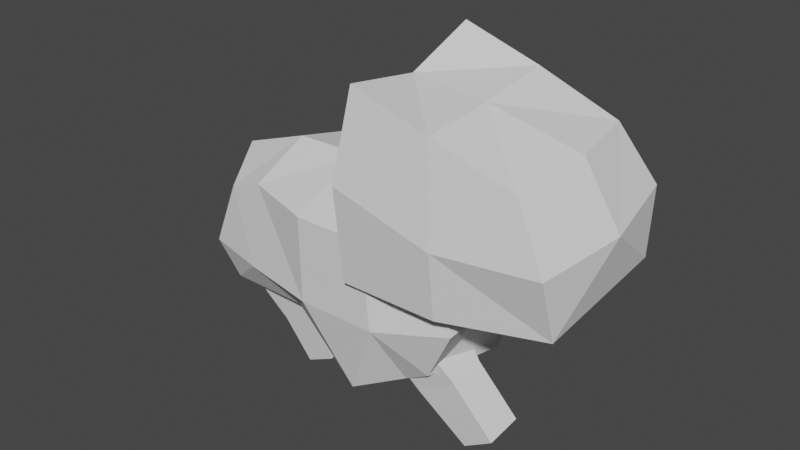 # Source: unit.blend  (saved by Blender 2.82.7; exported with 4.5.12 LTS)
import bpy
from mathutils import Matrix  # noqa: F401  (used for matrix-valued properties, if any)

bpy.ops.wm.read_factory_settings(use_empty=True)
scene = bpy.context.scene
scene.name = 'Scene'

# ---- collections
col_collection = bpy.data.collections.new('Collection'); scene.collection.children.link(col_collection)

# ---- world
world_world = bpy.data.worlds.new('World'); scene.world = world_world
world_world.use_nodes = True; world_world.node_tree.nodes.clear()
_N = world_world.node_tree.nodes; _L = world_world.node_tree.links
n0 = _N.new('ShaderNodeOutputWorld'); n0.name = 'World Output'; n0.location = (300, 300)
n1 = _N.new('ShaderNodeBackground'); n1.name = 'Background'; n1.location = (10, 300)
n1.inputs[0].default_value = (0.05088, 0.05088, 0.05088, 1.0)
_L.new(n1.outputs[0], n0.inputs[0])
n0.is_active_output = True
world_world.color = (0.05088, 0.05088, 0.05088)
world_world.use_sun_shadow = False
world_world.sun_shadow_jitter_overblur = 0.0

# ---- meshes
me_cube_001 = bpy.data.meshes.new('Cube.001')
me_cube_001.from_pydata([(-1.497, -0.6849, -0.4858), (-1.335, -0.6849, 0.7909), (-1.497, 0.6849, -0.4858), (-1.335, 0.6849, 0.7909), (1.502, -0.8947, -0.4484), (1.569, -0.7171, 0.9785), (1.502, 0.8947, -0.4484), (1.569, 0.7171, 0.9785), (0.4997, 1.0, -1.0), (0.0, 1.0, 1.0), (0.4997, -1.0, -1.0), (0.0, -1.0, 1.0), (0.8558, 1.0, 1.0), (1.128, -0.821, -0.7068), (1.128, 0.821, -0.7068), (0.8558, -1.0, 1.0), (-0.4618, 0.7316, -0.4495), (-0.8558, -0.7316, 0.9848), (-0.8558, 0.7316, 0.9848), (-0.4618, -0.7316, -0.4495), (-1.687, -0.75, -0.005234), (-1.687, 0.75, -0.005234), (1.875, 0.9517, 0.2357), (1.875, -0.9517, 0.2357), (0.0, -1.095, -0.005234), (0.0, 1.095, -0.005234), (0.9373, -1.095, -0.005234), (0.9373, 1.095, -0.005234), (-0.9373, 0.9248, -0.005234), (-0.9373, -0.9248, -0.005234), (-1.684, 0.0, -0.4858), (-1.712, 0.0, 0.9381), (1.712, 0.0, -0.5636), (1.569, 0.0, 0.9785), (0.0, 0.0, 1.261), (0.2271, 0.0, -1.0), (0.8558, 0.0, 1.261), (0.8558, 0.0, -1.0), (-0.4618, 0.0, -0.6643), (-0.8558, 0.0, 1.246), (1.875, 0.0, 0.2357), (-1.875, 0.0, -0.005234)], [], [(41, 3, 21), (27, 7, 22), (40, 5, 23), (29, 1, 20), (32, 13, 37), (39, 1, 17), (34, 15, 36), (35, 19, 38), (15, 24, 26), (18, 25, 28), (5, 26, 23), (36, 5, 33), (37, 10, 35), (25, 12, 27), (3, 28, 21), (38, 0, 30), (34, 17, 11), (24, 17, 29), (24, 19, 10), (2, 28, 16), (8, 27, 14), (4, 26, 13), (16, 25, 8), (26, 10, 13), (29, 0, 19), (40, 4, 32), (27, 6, 14), (30, 21, 2), (20, 30, 0), (6, 40, 32), (18, 34, 9), (2, 38, 30), (8, 37, 35), (7, 36, 33), (16, 35, 38), (9, 36, 12), (3, 39, 18), (14, 32, 37), (7, 40, 22), (1, 41, 20), (41, 31, 3), (27, 12, 7), (40, 33, 5), (29, 17, 1), (32, 4, 13), (39, 31, 1), (34, 11, 15), (35, 10, 19), (15, 11, 24), (18, 9, 25), (5, 15, 26), (36, 15, 5), (37, 13, 10), (25, 9, 12), (3, 18, 28), (38, 19, 0), (34, 39, 17), (24, 11, 17), (24, 29, 19), (2, 21, 28), (8, 25, 27), (4, 23, 26), (16, 28, 25), (26, 24, 10), (29, 20, 0), (40, 23, 4), (27, 22, 6), (30, 41, 21), (20, 41, 30), (6, 22, 40), (18, 39, 34), (2, 16, 38), (8, 14, 37), (7, 12, 36), (16, 8, 35), (9, 34, 36), (3, 31, 39), (14, 6, 32), (7, 33, 40), (1, 31, 41)])
_uv = me_cube_001.uv_layers.new(name='UVMap')
_uv.uv.foreach_set('vector', [0.03461, 0.7525, 0.03605, 0.7539, 0.03461, 0.7539, 0.03461, 0.7561, 0.03605, 0.7568, 0.03461, 0.7568, 0.03461, 0.7582, 0.03605, 0.7597, 0.03461, 0.7597, 0.03461, 0.7618, 0.03605, 0.7625, 0.03461, 0.7625, 0.0965, 0.7577, 0.09593, 0.7588, 0.09593, 0.7577, 0.0382, 0.7582, 0.03892, 0.7597, 0.0382, 0.7597, 0.03749, 0.7582, 0.03677, 0.7597, 0.03677, 0.7582, 0.09536, 0.7577, 0.09479, 0.7588, 0.09479, 0.7577, 0.03605, 0.7604, 0.03461, 0.7611, 0.03461, 0.7604, 0.03605, 0.7546, 0.03461, 0.7553, 0.03461, 0.7546, 0.03605, 0.7597, 0.03461, 0.7604, 0.03461, 0.7597, 0.03677, 0.7582, 0.03605, 0.7597, 0.03605, 0.7582, 0.09593, 0.7577, 0.09536, 0.7588, 0.09536, 0.7577, 0.03461, 0.7553, 0.03605, 0.7561, 0.03461, 0.7561, 0.03605, 0.7539, 0.03461, 0.7546, 0.03461, 0.7539, 0.09479, 0.7577, 0.09421, 0.7588, 0.09421, 0.7577, 0.03749, 0.7582, 0.0382, 0.7597, 0.03749, 0.7597, 0.03461, 0.7611, 0.03605, 0.7618, 0.03461, 0.7618, 0.09765, 0.76, 0.0965, 0.7605, 0.0965, 0.76, 0.0965, 0.7542, 0.09765, 0.7548, 0.0965, 0.7548, 0.0965, 0.7554, 0.09765, 0.756, 0.0965, 0.756, 0.0965, 0.7588, 0.09765, 0.7594, 0.0965, 0.7594, 0.0965, 0.7548, 0.09765, 0.7554, 0.0965, 0.7554, 0.09765, 0.7594, 0.0965, 0.76, 0.0965, 0.7594, 0.09765, 0.7605, 0.0965, 0.7611, 0.0965, 0.7605, 0.09765, 0.7577, 0.0965, 0.7588, 0.0965, 0.7577, 0.09765, 0.756, 0.0965, 0.7565, 0.0965, 0.756, 0.0965, 0.7531, 0.09765, 0.7542, 0.0965, 0.7542, 0.09765, 0.7519, 0.0965, 0.7531, 0.0965, 0.7519, 0.0965, 0.7565, 0.09765, 0.7577, 0.0965, 0.7577, 0.0382, 0.7568, 0.03749, 0.7582, 0.03749, 0.7568, 0.09421, 0.7565, 0.09479, 0.7577, 0.09421, 0.7577, 0.09536, 0.7565, 0.09593, 0.7577, 0.09536, 0.7577, 0.03605, 0.7568, 0.03677, 0.7582, 0.03605, 0.7582, 0.09479, 0.7565, 0.09536, 0.7577, 0.09479, 0.7577, 0.03749, 0.7568, 0.03677, 0.7582, 0.03677, 0.7568, 0.03892, 0.7568, 0.0382, 0.7582, 0.0382, 0.7568, 0.09593, 0.7565, 0.0965, 0.7577, 0.09593, 0.7577, 0.03605, 0.7568, 0.03461, 0.7582, 0.03461, 0.7568, 0.03605, 0.751, 0.03461, 0.7525, 0.03461, 0.751, 0.03461, 0.7525, 0.03605, 0.7525, 0.03605, 0.7539, 0.03461, 0.7561, 0.03605, 0.7561, 0.03605, 0.7568, 0.03461, 0.7582, 0.03605, 0.7582, 0.03605, 0.7597, 0.03461, 0.7618, 0.03605, 0.7618, 0.03605, 0.7625, 0.0965, 0.7577, 0.0965, 0.7588, 0.09593, 0.7588, 0.0382, 0.7582, 0.03892, 0.7582, 0.03892, 0.7597, 0.03749, 0.7582, 0.03749, 0.7597, 0.03677, 0.7597, 0.09536, 0.7577, 0.09536, 0.7588, 0.09479, 0.7588, 0.03605, 0.7604, 0.03605, 0.7611, 0.03461, 0.7611, 0.03605, 0.7546, 0.03605, 0.7553, 0.03461, 0.7553, 0.03605, 0.7597, 0.03605, 0.7604, 0.03461, 0.7604, 0.03677, 0.7582, 0.03677, 0.7597, 0.03605, 0.7597, 0.09593, 0.7577, 0.09593, 0.7588, 0.09536, 0.7588, 0.03461, 0.7553, 0.03605, 0.7553, 0.03605, 0.7561, 0.03605, 0.7539, 0.03605, 0.7546, 0.03461, 0.7546, 0.09479, 0.7577, 0.09479, 0.7588, 0.09421, 0.7588, 0.03749, 0.7582, 0.0382, 0.7582, 0.0382, 0.7597, 0.03461, 0.7611, 0.03605, 0.7611, 0.03605, 0.7618, 0.09765, 0.76, 0.09765, 0.7605, 0.0965, 0.7605, 0.0965, 0.7542, 0.09765, 0.7542, 0.09765, 0.7548, 0.0965, 0.7554, 0.09765, 0.7554, 0.09765, 0.756, 0.0965, 0.7588, 0.09765, 0.7588, 0.09765, 0.7594, 0.0965, 0.7548, 0.09765, 0.7548, 0.09765, 0.7554, 0.09765, 0.7594, 0.09765, 0.76, 0.0965, 0.76, 0.09765, 0.7605, 0.09765, 0.7611, 0.0965, 0.7611, 0.09765, 0.7577, 0.09765, 0.7588, 0.0965, 0.7588, 0.09765, 0.756, 0.09765, 0.7565, 0.0965, 0.7565, 0.0965, 0.7531, 0.09765, 0.7531, 0.09765, 0.7542, 0.09765, 0.7519, 0.09765, 0.7531, 0.0965, 0.7531, 0.0965, 0.7565, 0.09765, 0.7565, 0.09765, 0.7577, 0.0382, 0.7568, 0.0382, 0.7582, 0.03749, 0.7582, 0.09421, 0.7565, 0.09479, 0.7565, 0.09479, 0.7577, 0.09536, 0.7565, 0.09593, 0.7565, 0.09593, 0.7577, 0.03605, 0.7568, 0.03677, 0.7568, 0.03677, 0.7582, 0.09479, 0.7565, 0.09536, 0.7565, 0.09536, 0.7577, 0.03749, 0.7568, 0.03749, 0.7582, 0.03677, 0.7582, 0.03892, 0.7568, 0.03892, 0.7582, 0.0382, 0.7582, 0.09593, 0.7565, 0.0965, 0.7565, 0.0965, 0.7577, 0.03605, 0.7568, 0.03605, 0.7582, 0.03461, 0.7582, 0.03605, 0.751, 0.03605, 0.7525, 0.03461, 0.7525])
me_cube_001.materials.append(None)
me_cube_001.use_remesh_fix_poles = True
me_cube_001.use_remesh_preserve_attributes = False
me_cube_001.use_mirror_vertex_groups = False
me_cube_001.update()
me_cube_002 = bpy.data.meshes.new('Cube.002')
me_cube_002.from_pydata([(0.8354, -1.0, 1.855), (0.9488, -0.7731, 3.709), (0.8354, 1.0, 1.855), (0.9488, 0.7731, 3.709), (2.835, -0.7355, 1.891), (2.529, -0.7355, 3.143), (2.835, 0.7355, 1.891), (2.529, 0.7355, 3.143), (1.835, 1.0, 1.855), (1.722, 0.7731, 3.443), (1.835, -1.0, 1.855), (1.722, -0.7731, 3.443), (0.8354, -1.0, 2.837), (0.8354, 1.0, 2.837), (2.835, 0.8734, 2.556), (2.835, -0.8734, 2.556), (1.835, -1.0, 2.528), (1.835, 1.0, 2.528), (0.8354, 0.0, 1.655), (0.9488, 0.0, 3.5), (2.835, 0.0, 1.891), (2.655, 0.0, 3.192), (1.722, 0.0, 3.42), (1.835, 0.0, 1.655), (2.99, 0.0, 2.556), (0.6666, 0.0, 2.837)], [], [(19, 13, 25), (17, 7, 14), (24, 5, 15), (11, 12, 16), (23, 4, 10), (19, 11, 22), (22, 5, 21), (23, 0, 18), (5, 16, 15), (13, 9, 17), (2, 17, 8), (4, 16, 10), (16, 0, 10), (24, 4, 20), (17, 6, 8), (25, 2, 18), (0, 25, 18), (6, 24, 20), (8, 18, 2), (7, 22, 21), (9, 19, 22), (6, 23, 8), (7, 24, 14), (12, 19, 25), (19, 3, 13), (17, 9, 7), (24, 21, 5), (11, 1, 12), (23, 20, 4), (19, 1, 11), (22, 11, 5), (23, 10, 0), (5, 11, 16), (13, 3, 9), (2, 13, 17), (4, 15, 16), (16, 12, 0), (24, 15, 4), (17, 14, 6), (25, 13, 2), (0, 12, 25), (6, 14, 24), (8, 23, 18), (7, 9, 22), (9, 3, 19), (6, 20, 23), (7, 21, 24), (12, 1, 19)])
_uv = me_cube_002.uv_layers.new(name='UVMap')
_uv.uv.foreach_set('vector', [0.0535, 0.7526, 0.05205, 0.754, 0.05205, 0.7526, 0.05205, 0.7554, 0.0535, 0.7569, 0.05205, 0.7569, 0.05205, 0.7583, 0.0535, 0.7597, 0.05205, 0.7597, 0.0535, 0.7611, 0.05205, 0.7626, 0.05205, 0.7611, 0.105, 0.7585, 0.1062, 0.7597, 0.105, 0.7597, 0.05634, 0.7583, 0.05492, 0.7597, 0.05492, 0.7583, 0.05492, 0.7583, 0.0535, 0.7597, 0.0535, 0.7583, 0.105, 0.7585, 0.1038, 0.7597, 0.1038, 0.7585, 0.0535, 0.7597, 0.05205, 0.7611, 0.05205, 0.7597, 0.05205, 0.754, 0.0535, 0.7554, 0.05205, 0.7554, 0.1062, 0.755, 0.1074, 0.7562, 0.1062, 0.7562, 0.1062, 0.7597, 0.1074, 0.7609, 0.1062, 0.7609, 0.1074, 0.7609, 0.1062, 0.7621, 0.1062, 0.7609, 0.1074, 0.7585, 0.1062, 0.7597, 0.1062, 0.7585, 0.1074, 0.7562, 0.1062, 0.7574, 0.1062, 0.7562, 0.1074, 0.7538, 0.1062, 0.755, 0.1062, 0.7538, 0.1062, 0.7526, 0.1074, 0.7538, 0.1062, 0.7538, 0.1062, 0.7574, 0.1074, 0.7585, 0.1062, 0.7585, 0.105, 0.7574, 0.1038, 0.7585, 0.1038, 0.7574, 0.0535, 0.7569, 0.05492, 0.7583, 0.0535, 0.7583, 0.05492, 0.7569, 0.05634, 0.7583, 0.05492, 0.7583, 0.1062, 0.7574, 0.105, 0.7585, 0.105, 0.7574, 0.0535, 0.7569, 0.05205, 0.7583, 0.05205, 0.7569, 0.05205, 0.7512, 0.0535, 0.7526, 0.05205, 0.7526, 0.0535, 0.7526, 0.0535, 0.754, 0.05205, 0.754, 0.05205, 0.7554, 0.0535, 0.7554, 0.0535, 0.7569, 0.05205, 0.7583, 0.0535, 0.7583, 0.0535, 0.7597, 0.0535, 0.7611, 0.0535, 0.7626, 0.05205, 0.7626, 0.105, 0.7585, 0.1062, 0.7585, 0.1062, 0.7597, 0.05634, 0.7583, 0.05634, 0.7597, 0.05492, 0.7597, 0.05492, 0.7583, 0.05492, 0.7597, 0.0535, 0.7597, 0.105, 0.7585, 0.105, 0.7597, 0.1038, 0.7597, 0.0535, 0.7597, 0.0535, 0.7611, 0.05205, 0.7611, 0.05205, 0.754, 0.0535, 0.754, 0.0535, 0.7554, 0.1062, 0.755, 0.1074, 0.755, 0.1074, 0.7562, 0.1062, 0.7597, 0.1074, 0.7597, 0.1074, 0.7609, 0.1074, 0.7609, 0.1074, 0.7621, 0.1062, 0.7621, 0.1074, 0.7585, 0.1074, 0.7597, 0.1062, 0.7597, 0.1074, 0.7562, 0.1074, 0.7574, 0.1062, 0.7574, 0.1074, 0.7538, 0.1074, 0.755, 0.1062, 0.755, 0.1062, 0.7526, 0.1074, 0.7526, 0.1074, 0.7538, 0.1062, 0.7574, 0.1074, 0.7574, 0.1074, 0.7585, 0.105, 0.7574, 0.105, 0.7585, 0.1038, 0.7585, 0.0535, 0.7569, 0.05492, 0.7569, 0.05492, 0.7583, 0.05492, 0.7569, 0.05634, 0.7569, 0.05634, 0.7583, 0.1062, 0.7574, 0.1062, 0.7585, 0.105, 0.7585, 0.0535, 0.7569, 0.0535, 0.7583, 0.05205, 0.7583, 0.05205, 0.7512, 0.0535, 0.7512, 0.0535, 0.7526])
me_cube_002.materials.append(None)
me_cube_002.use_remesh_fix_poles = True
me_cube_002.use_remesh_preserve_attributes = False
me_cube_002.use_mirror_vertex_groups = False
me_cube_002.update()
me_cube_003 = bpy.data.meshes.new('Cube.003')
me_cube_003.from_pydata([(-0.5102, -1.0, -1.0), (-1.0, -1.03, 1.408), (-0.5102, 0.1948, -1.0), (-1.0, 1.0, 1.0), (0.5886, -1.0, -1.0), (1.0, -1.03, 1.408), (0.5886, 0.1948, -1.0), (1.0, 1.0, 1.0), (-0.5102, -1.0, 0.0), (-0.5102, 0.1948, 0.0), (1.0, 0.1948, 0.0), (1.0, -1.0, 0.0), (-1.0, -1.03, 1.408), (1.0, -1.03, 1.408)], [(13, 12)], [(1, 9, 8), (9, 7, 10), (10, 5, 11), (5, 8, 11), (6, 0, 2), (3, 5, 7), (4, 8, 0), (10, 4, 6), (9, 6, 2), (8, 2, 0), (1, 3, 9), (9, 3, 7), (10, 7, 5), (5, 1, 8), (6, 4, 0), (3, 1, 5), (4, 11, 8), (10, 11, 4), (9, 10, 6), (8, 9, 2)])
_uv = me_cube_003.uv_layers.new(name='UVMap')
_uv.uv.foreach_set('vector', [0.0919, 0.7532, 0.09126, 0.7545, 0.09126, 0.7532, 0.09126, 0.7545, 0.0919, 0.7558, 0.09126, 0.7558, 0.09126, 0.7558, 0.0919, 0.7571, 0.09126, 0.7571, 0.0919, 0.7571, 0.09126, 0.7584, 0.09126, 0.7571, 0.1561, 0.7564, 0.1546, 0.7579, 0.1546, 0.7564, 0.09319, 0.7558, 0.0919, 0.7571, 0.0919, 0.7558, 0.1561, 0.7579, 0.1569, 0.7594, 0.1561, 0.7594, 0.1569, 0.7564, 0.1561, 0.7579, 0.1561, 0.7564, 0.1569, 0.7549, 0.1561, 0.7564, 0.1561, 0.7549, 0.1569, 0.7534, 0.1561, 0.7549, 0.1561, 0.7534, 0.0919, 0.7532, 0.0919, 0.7545, 0.09126, 0.7545, 0.09126, 0.7545, 0.0919, 0.7545, 0.0919, 0.7558, 0.09126, 0.7558, 0.0919, 0.7558, 0.0919, 0.7571, 0.0919, 0.7571, 0.0919, 0.7584, 0.09126, 0.7584, 0.1561, 0.7564, 0.1561, 0.7579, 0.1546, 0.7579, 0.09319, 0.7558, 0.09319, 0.7571, 0.0919, 0.7571, 0.1561, 0.7579, 0.1569, 0.7579, 0.1569, 0.7594, 0.1569, 0.7564, 0.1569, 0.7579, 0.1561, 0.7579, 0.1569, 0.7549, 0.1569, 0.7564, 0.1561, 0.7564, 0.1569, 0.7534, 0.1569, 0.7549, 0.1561, 0.7549])
me_cube_003.materials.append(None)
me_cube_003.use_remesh_fix_poles = True
me_cube_003.use_remesh_preserve_attributes = False
me_cube_003.use_mirror_vertex_groups = False
me_cube_003.update()
me_cube_004 = bpy.data.meshes.new('Cube.004')
me_cube_004.from_pydata([(-0.5102, -1.0, -1.0), (-1.0, -1.03, 1.408), (-0.5102, 0.1948, -1.0), (-1.0, 1.0, 1.0), (0.5886, -1.0, -1.0), (1.0, -1.03, 1.408), (0.5886, 0.1948, -1.0), (1.0, 1.0, 1.0), (-0.5102, -1.0, 0.0), (-0.5102, 0.1948, 0.0), (1.0, 0.1948, 0.0), (1.0, -1.0, 0.0), (-1.0, -1.03, 1.408), (1.0, -1.03, 1.408)], [(13, 12)], [(1, 9, 8), (9, 7, 10), (10, 5, 11), (5, 8, 11), (6, 0, 2), (3, 5, 7), (4, 8, 0), (10, 4, 6), (9, 6, 2), (8, 2, 0), (1, 3, 9), (9, 3, 7), (10, 7, 5), (5, 1, 8), (6, 4, 0), (3, 1, 5), (4, 11, 8), (10, 11, 4), (9, 10, 6), (8, 9, 2)])
_uv = me_cube_004.uv_layers.new(name='UVMap')
_uv.uv.foreach_set('vector', [0.08441, 0.7524, 0.08313, 0.755, 0.08313, 0.7524, 0.08313, 0.755, 0.08441, 0.7575, 0.08313, 0.7575, 0.08313, 0.7575, 0.08441, 0.7601, 0.08313, 0.7601, 0.08441, 0.7601, 0.08313, 0.7626, 0.08313, 0.7601, 0.1529, 0.7568, 0.1506, 0.7592, 0.1506, 0.7568, 0.08697, 0.7575, 0.08441, 0.7601, 0.08441, 0.7575, 0.1529, 0.7592, 0.1541, 0.7616, 0.1529, 0.7616, 0.1541, 0.7568, 0.1529, 0.7592, 0.1529, 0.7568, 0.1541, 0.7545, 0.1529, 0.7568, 0.1529, 0.7545, 0.1541, 0.7521, 0.1529, 0.7545, 0.1529, 0.7521, 0.08441, 0.7524, 0.08441, 0.755, 0.08313, 0.755, 0.08313, 0.755, 0.08441, 0.755, 0.08441, 0.7575, 0.08313, 0.7575, 0.08441, 0.7575, 0.08441, 0.7601, 0.08441, 0.7601, 0.08441, 0.7626, 0.08313, 0.7626, 0.1529, 0.7568, 0.1529, 0.7592, 0.1506, 0.7592, 0.08697, 0.7575, 0.08697, 0.7601, 0.08441, 0.7601, 0.1529, 0.7592, 0.1541, 0.7592, 0.1541, 0.7616, 0.1541, 0.7568, 0.1541, 0.7592, 0.1529, 0.7592, 0.1541, 0.7545, 0.1541, 0.7568, 0.1529, 0.7568, 0.1541, 0.7521, 0.1541, 0.7545, 0.1529, 0.7545])
me_cube_004.materials.append(None)
me_cube_004.use_remesh_fix_poles = True
me_cube_004.use_remesh_preserve_attributes = False
me_cube_004.use_mirror_vertex_groups = False
me_cube_004.update()
me_cube_005 = bpy.data.meshes.new('Cube.005')
me_cube_005.from_pydata([(-0.07687, -1.0, -0.7751), (-0.7324, -1.15, 1.22), (-0.07687, 0.1948, -0.7751), (-0.7324, 0.4938, 1.187), (1.022, -1.0, -0.7751), (0.7324, -1.15, 1.22), (1.022, 0.1948, -0.7751), (0.7324, 0.4938, 1.187), (-0.6678, -1.0, 0.4332), (-0.6678, 0.1948, 0.4332), (0.8424, 0.1948, 0.4332), (0.8424, -1.0, 0.4332)], [], [(1, 9, 8), (9, 7, 10), (10, 5, 11), (5, 8, 11), (6, 0, 2), (3, 5, 7), (11, 0, 4), (10, 4, 6), (2, 10, 6), (8, 2, 0), (1, 3, 9), (9, 3, 7), (10, 7, 5), (5, 1, 8), (6, 4, 0), (3, 1, 5), (11, 8, 0), (10, 11, 4), (2, 9, 10), (8, 9, 2)])
_uv = me_cube_005.uv_layers.new(name='UVMap')
_uv.uv.foreach_set('vector', [0.08218, 0.7516, 0.0808, 0.7543, 0.0808, 0.7516, 0.0808, 0.7543, 0.08218, 0.7571, 0.0808, 0.7571, 0.0808, 0.7571, 0.08218, 0.7598, 0.0808, 0.7598, 0.08218, 0.7598, 0.0808, 0.7626, 0.0808, 0.7598, 0.1588, 0.7568, 0.157, 0.7586, 0.157, 0.7568, 0.08494, 0.7571, 0.08218, 0.7598, 0.08218, 0.7571, 0.1597, 0.7586, 0.1588, 0.7605, 0.1588, 0.7586, 0.1597, 0.7568, 0.1588, 0.7586, 0.1588, 0.7568, 0.1588, 0.7549, 0.1597, 0.7568, 0.1588, 0.7568, 0.1597, 0.7531, 0.1588, 0.7549, 0.1588, 0.7531, 0.08218, 0.7516, 0.08218, 0.7543, 0.0808, 0.7543, 0.0808, 0.7543, 0.08218, 0.7543, 0.08218, 0.7571, 0.0808, 0.7571, 0.08218, 0.7571, 0.08218, 0.7598, 0.08218, 0.7598, 0.08218, 0.7626, 0.0808, 0.7626, 0.1588, 0.7568, 0.1588, 0.7586, 0.157, 0.7586, 0.08494, 0.7571, 0.08494, 0.7598, 0.08218, 0.7598, 0.1597, 0.7586, 0.1597, 0.7605, 0.1588, 0.7605, 0.1597, 0.7568, 0.1597, 0.7586, 0.1588, 0.7586, 0.1588, 0.7549, 0.1597, 0.7549, 0.1597, 0.7568, 0.1597, 0.7531, 0.1597, 0.7549, 0.1588, 0.7549])
me_cube_005.materials.append(None)
me_cube_005.use_remesh_fix_poles = True
me_cube_005.use_remesh_preserve_attributes = False
me_cube_005.use_mirror_vertex_groups = False
me_cube_005.update()
me_cube_006 = bpy.data.meshes.new('Cube.006')
me_cube_006.from_pydata([(-0.07687, -1.0, -0.7751), (-0.7324, -1.15, 1.22), (-0.07687, 0.1948, -0.7751), (-0.7324, 0.4938, 1.187), (1.022, -1.0, -0.7751), (0.7324, -1.15, 1.22), (1.022, 0.1948, -0.7751), (0.7324, 0.4938, 1.187), (-0.6678, -1.0, 0.4332), (-0.6678, 0.1948, 0.4332), (0.8424, 0.1948, 0.4332), (0.8424, -1.0, 0.4332)], [], [(1, 9, 8), (9, 7, 10), (10, 5, 11), (5, 8, 11), (6, 0, 2), (3, 5, 7), (11, 0, 4), (10, 4, 6), (2, 10, 6), (8, 2, 0), (1, 3, 9), (9, 3, 7), (10, 7, 5), (5, 1, 8), (6, 4, 0), (3, 1, 5), (11, 8, 0), (10, 11, 4), (2, 9, 10), (8, 9, 2)])
_uv = me_cube_006.uv_layers.new(name='UVMap')
_uv.uv.foreach_set('vector', [0.08218, 0.7516, 0.0808, 0.7543, 0.0808, 0.7516, 0.0808, 0.7543, 0.08218, 0.7571, 0.0808, 0.7571, 0.0808, 0.7571, 0.08218, 0.7598, 0.0808, 0.7598, 0.08218, 0.7598, 0.0808, 0.7626, 0.0808, 0.7598, 0.1537, 0.7563, 0.1514, 0.7586, 0.1514, 0.7563, 0.08494, 0.7571, 0.08218, 0.7598, 0.08218, 0.7571, 0.1549, 0.7586, 0.1537, 0.761, 0.1537, 0.7586, 0.1549, 0.7563, 0.1537, 0.7586, 0.1537, 0.7563, 0.1537, 0.7539, 0.1549, 0.7563, 0.1537, 0.7563, 0.1549, 0.7516, 0.1537, 0.7539, 0.1537, 0.7516, 0.08218, 0.7516, 0.08218, 0.7543, 0.0808, 0.7543, 0.0808, 0.7543, 0.08218, 0.7543, 0.08218, 0.7571, 0.0808, 0.7571, 0.08218, 0.7571, 0.08218, 0.7598, 0.08218, 0.7598, 0.08218, 0.7626, 0.0808, 0.7626, 0.1537, 0.7563, 0.1537, 0.7586, 0.1514, 0.7586, 0.08494, 0.7571, 0.08494, 0.7598, 0.08218, 0.7598, 0.1549, 0.7586, 0.1549, 0.761, 0.1537, 0.761, 0.1549, 0.7563, 0.1549, 0.7586, 0.1537, 0.7586, 0.1537, 0.7539, 0.1549, 0.7539, 0.1549, 0.7563, 0.1549, 0.7516, 0.1549, 0.7539, 0.1537, 0.7539])
me_cube_006.materials.append(None)
me_cube_006.use_remesh_fix_poles = True
me_cube_006.use_remesh_preserve_attributes = False
me_cube_006.use_mirror_vertex_groups = False
me_cube_006.update()

# ---- objects
ob_body = bpy.data.objects.new('Body', me_cube_001)
ob_head = bpy.data.objects.new('Head', me_cube_002)
ob_leg_b_r = bpy.data.objects.new('Leg_b_r', me_cube_003)
ob_leg_b_l = bpy.data.objects.new('Leg_b_l', me_cube_004)
ob_leg_f_r = bpy.data.objects.new('Leg_f_r', me_cube_005)
ob_leg_f_l = bpy.data.objects.new('Leg_f_l', me_cube_006)

# ---- transforms, parenting, visibility, modifiers, constraints
ob_body.location = (0.0, -0.08865, 1.557)
ob_body.rotation_euler = (0.1138, -0.0, 0.0)
ob_body.lineart.crease_threshold = 0.0
ob_head.location = (-0.2517, 0.08884, 0.003433)
ob_head.rotation_euler = (0.1138, -0.0, 0.0)
ob_head.scale = (1.131, 1.131, 1.131)
ob_head.lineart.crease_threshold = 0.0
ob_leg_b_r.location = (-0.7553, -0.1935, 0.7065)
ob_leg_b_r.rotation_euler = (0.1829, -0.4598, -0.05661)
ob_leg_b_r.scale = (0.3791, 0.3706, 0.5948)
ob_leg_b_r.lineart.crease_threshold = 0.0
ob_leg_b_l.location = (-1.442, 0.4077, 0.8364)
ob_leg_b_l.rotation_euler = (0.1339, 0.5543, 0.07078)
ob_leg_b_l.scale = (0.3791, -0.3557, 0.5948)
ob_leg_b_l.lock_scale = (True, True, True)
ob_leg_b_l.lineart.crease_threshold = 0.0
ob_leg_f_r.location = (1.613, -0.4014, 0.616)
ob_leg_f_r.rotation_euler = (0.1357, -0.5748, -0.07407)
ob_leg_f_r.scale = (0.3791, 0.3706, 0.5948)
ob_leg_f_r.lineart.crease_threshold = 0.0
ob_leg_f_l.location = (0.6151, 0.44, 0.86)
ob_leg_f_l.rotation_euler = (0.1872, 0.9149, 0.149)
ob_leg_f_l.scale = (0.3791, -0.3485, 0.5948)
ob_leg_f_l.lineart.crease_threshold = 0.0

# ---- collection membership
col_collection.objects.link(ob_body)
col_collection.objects.link(ob_head)
col_collection.objects.link(ob_leg_b_r)
col_collection.objects.link(ob_leg_b_l)
col_collection.objects.link(ob_leg_f_r)
col_collection.objects.link(ob_leg_f_l)

# ---- scene / render settings (as saved in the file)
scene.frame_start = 1; scene.frame_end = 10; scene.frame_set(1)
scene.render.engine = 'BLENDER_EEVEE_NEXT'
scene.cycles.use_denoising = False
scene.cycles.samples = 128
scene.cycles.sampling_pattern = 'TABULATED_SOBOL'
scene.cycles.use_adaptive_sampling = False
scene.cycles.use_light_tree = False
scene.view_settings.view_transform = 'Filmic'
bpy.context.view_layer.update()

# ---- added for rendering (the .blend has no active camera and no usable light): camera, sun
cam_auto = bpy.data.cameras.new('AutoCamera')
cam_auto.lens = 50.0
cam_auto.sensor_width = 36.0
cam_auto.clip_end = 1000.0
ob_auto_camera = bpy.data.objects.new('AutoCamera', cam_auto)
scene.collection.objects.link(ob_auto_camera)
ob_auto_camera.location = (7.25445, -8.27355, 7.50818)
ob_auto_camera.rotation_euler = (1.09748, -7.21219e-08, 0.694738)
scene.camera = ob_auto_camera
light_auto_sun = bpy.data.lights.new('AutoSun', 'SUN')
light_auto_sun.energy = 3.0
light_auto_sun.angle = 0.0523599
ob_auto_sun = bpy.data.objects.new('AutoSun', light_auto_sun)
scene.collection.objects.link(ob_auto_sun)
ob_auto_sun.rotation_euler = (0.872665, 0.174533, 0.523599)
bpy.context.view_layer.update()
